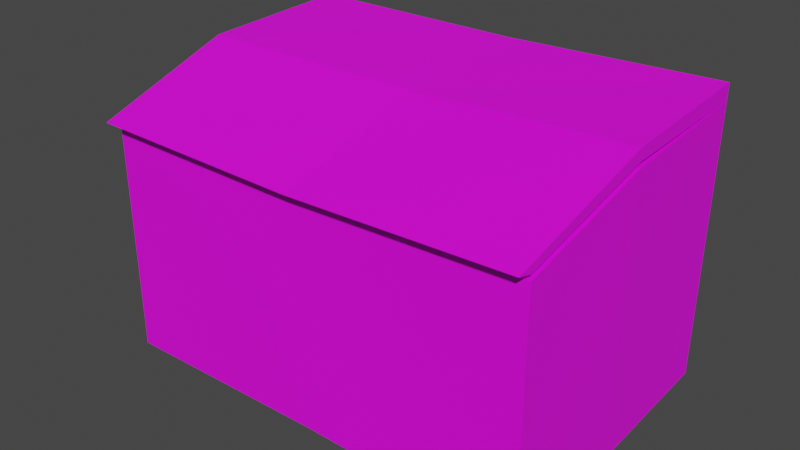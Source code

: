 # Source: dumpster.blend  (saved by Blender 3.3.6; exported with 4.5.12 LTS)
import bpy
from mathutils import Matrix  # noqa: F401  (used for matrix-valued properties, if any)

bpy.ops.wm.read_factory_settings(use_empty=True)
scene = bpy.context.scene
scene.name = 'Scene'

# ---- collections
col_collection = bpy.data.collections.new('Collection'); scene.collection.children.link(col_collection)

# ---- images (referenced by path relative to the original .blend; pixels are not part of the script)
import os
ASSET_DIR = os.environ.get("B2B_ASSET_DIR", "")  # directory of the original .blend (textures are referenced by path, not embedded)
HERE = os.path.dirname(os.path.abspath(__file__))  # packed textures are extracted next to this script under _unpacked/

def load_image(name, relpath, width, height, colorspace="sRGB"):
    """Load a texture the original file referenced (path relative to the .blend, or extracted next to this script)."""
    p = next((c for c in (os.path.join(HERE, relpath), os.path.join(ASSET_DIR, relpath)) if relpath and os.path.exists(c)), "")
    if p:
        img = bpy.data.images.load(p, check_existing=True)
        img.name = name
    else:  # same state as the original file: an image datablock whose file is absent (Cycles renders it pink)
        img = bpy.data.images.new(name, width, height)
        img.source = "FILE"
        img.filepath = "//" + (relpath or name)
    img.colorspace_settings.name = colorspace
    return img
img_pixeltexturegrid_256_png = load_image('PixelTextureGrid_256.png', 'dumpster_tex.png', 1024, 1024, 'sRGB')

# ---- materials (node trees are filled in below, after node groups)
mat_material = bpy.data.materials.new('Material')
mat_material.alpha_threshold = 0.0
mat_material.use_transparent_shadow = False
mat_material.roughness = 0.5
mat_material.line_color = (0.0, 0.0, 0.0, 1.0)

# ---- material node trees
mat_material.use_nodes = True; mat_material.node_tree.nodes.clear()
_N = mat_material.node_tree.nodes; _L = mat_material.node_tree.links
n0 = _N.new('ShaderNodeOutputMaterial'); n0.name = 'Material Output'; n0.location = (300, 300)
n1 = _N.new('ShaderNodeBsdfPrincipled'); n1.name = 'Principled BSDF'; n1.location = (10, 300)
n1.distribution = 'GGX'
n1.subsurface_method = 'RANDOM_WALK_SKIN'
n1.inputs[3].default_value = 1.45
n1.inputs[27].default_value = (0.0, 0.0, 0.0, 1.0)
n1.inputs[28].default_value = 1.0
n2 = _N.new('ShaderNodeTexImage'); n2.name = 'Image Texture'; n2.location = (-280, 280)
n2.image = img_pixeltexturegrid_256_png
_L.new(n1.outputs[0], n0.inputs[0])
_L.new(n2.outputs[0], n1.inputs[0])
n0.is_active_output = True

# ---- world
world_world = bpy.data.worlds.new('World'); scene.world = world_world
world_world.use_nodes = True; world_world.node_tree.nodes.clear()
_N = world_world.node_tree.nodes; _L = world_world.node_tree.links
n0 = _N.new('ShaderNodeOutputWorld'); n0.name = 'World Output'; n0.location = (300, 300)
n1 = _N.new('ShaderNodeBackground'); n1.name = 'Background'; n1.location = (10, 300)
n1.inputs[0].default_value = (0.05088, 0.05088, 0.05088, 1.0)
_L.new(n1.outputs[0], n0.inputs[0])
n0.is_active_output = True
world_world.color = (0.05088, 0.05088, 0.05088)
world_world.use_sun_shadow = False
world_world.sun_shadow_jitter_overblur = 0.0

# ---- meshes
me_cube = bpy.data.meshes.new('Cube')
me_cube.from_pydata([(0.9006, 0.901, 0.9913), (0.986, 1.007, -0.9652), (0.9006, -0.9034, 0.6914), (1.0, -1.0, -1.0), (-0.9006, 0.901, 0.9666), (-0.9847, 0.9881, -1.0), (-0.9006, -0.9034, 0.6667), (-1.0, -1.0, -1.0), (-1.0, 0.0, -1.0), (0.9006, 0.0, 0.9121), (-0.9006, 0.0, 0.8874), (1.0, 0.0, -1.0), (1.0, 1.0, 1.001), (1.0, -1.0, 0.7097), (-1.0, 1.0, 0.9765), (-1.0, -1.0, 0.6849), (1.0, 1.956e-33, 0.9539), (-1.0, 1.956e-33, 0.9292), (1.0, -1.106, 0.7395), (-1.0, -1.106, 0.7147), (1.0, -0.01319, 1.038), (-1.069, -0.05807, 1.013), (-1.023, 0.9704, 1.088), (0.9995, 1.004, 1.115), (1.0, -1.0, 0.6678), (-1.0, -1.0, 0.6431), (1.0, 0.0, 0.9121), (-1.0, 0.0, 0.8874), (-1.0, 1.0, 0.9753), (1.0, 1.0, 1.0), (-0.9006, 9.312e-05, -0.7128), (0.9006, 9.312e-05, -0.7128), (0.9006, -0.9033, -0.9335), (-0.9006, -0.9033, -0.9335), (-0.9006, 0.901, -0.6336), (0.9006, 0.901, -0.6336), (0.0, 1.0, -0.9753), (0.0, -1.0, 0.6184), (0.0, -1.0, -0.9753), (0.003722, 0.9756, 0.9506), (0.0, 0.0, -0.9753), (0.0, -0.9034, 0.642), (0.0, 0.901, 0.9419), (0.0, 9.312e-05, -0.6881), (0.0, -0.9033, -0.9088), (0.0, 0.901, -0.6089), (0.0, -1.0, 0.6602), (0.003722, 0.9756, 0.9518), (0.0, 1.956e-33, 0.9045), (0.0, -1.106, 0.69), (0.0, 0.9868, 1.077), (0.0, -0.01319, 0.9886)], [], [(41, 2, 32, 44), (38, 37, 25, 7), (8, 27, 28, 5), (40, 11, 3, 38), (11, 26, 24, 3), (36, 39, 29, 1), (1, 29, 26, 11), (36, 1, 11, 40), (7, 25, 27, 8), (4, 10, 30, 34), (48, 46, 15, 17), (47, 48, 17, 14), (51, 21, 19, 49), (50, 22, 21, 51), (16, 12, 23, 20), (14, 17, 21, 22), (46, 13, 18, 49), (17, 15, 19, 21), (47, 14, 22, 50), (13, 16, 20, 18), (41, 6, 25, 37), (9, 2, 24, 26), (10, 4, 28, 27), (42, 0, 29, 39), (0, 9, 26, 29), (6, 10, 27, 25), (43, 30, 33, 44), (45, 34, 30, 43), (10, 6, 33, 30), (42, 4, 34, 45), (2, 9, 31, 32), (9, 0, 35, 31), (0, 42, 45, 35), (35, 45, 43, 31), (31, 43, 44, 32), (4, 42, 39, 28), (2, 41, 37, 24), (5, 36, 40, 8), (5, 28, 39, 36), (8, 40, 38, 7), (3, 24, 37, 38), (6, 41, 44, 33), (12, 47, 50, 23), (15, 46, 49, 19), (23, 50, 51, 20), (20, 51, 49, 18), (12, 16, 48, 47), (16, 13, 46, 48)])
_uv = me_cube.uv_layers.new(name='UVMap')
_uv.uv.foreach_set('vector', [0.9705, 0.6898, 0.976, 0.5891, 0.7943, 0.5891, 0.7971, 0.6898, 0.04134, 0.7115, 0.2195, 0.7115, 0.2223, 0.8233, 0.03858, 0.8233, 0.7668, 0.7009, 0.5557, 0.7009, 0.5459, 0.8127, 0.7668, 0.8114, 0.4093, 0.1977, 0.2975, 0.1977, 0.2975, 0.3095, 0.4093, 0.3095, 0.5207, 0.4489, 0.3069, 0.4497, 0.3338, 0.3378, 0.5203, 0.3371, 0.2989, 0.7036, 0.5142, 0.7006, 0.5184, 0.5891, 0.2987, 0.5934, 0.5172, 0.5616, 0.2975, 0.5616, 0.3069, 0.4497, 0.5207, 0.4489, 0.4093, 0.08592, 0.2991, 0.08508, 0.2975, 0.1977, 0.4093, 0.1977, 0.7668, 0.5891, 0.5831, 0.5891, 0.5557, 0.7009, 0.7668, 0.7009, 0.7426, 0.08508, 0.7426, 0.1862, 0.5644, 0.2019, 0.5644, 0.1007, 0.1504, 0.1974, 0.1504, 0.3092, 0.2622, 0.3092, 0.2622, 0.1974, 0.15, 0.08829, 0.1504, 0.1974, 0.2622, 0.1974, 0.2622, 0.08556, 0.1504, 0.1988, 0.2699, 0.2039, 0.2622, 0.321, 0.1504, 0.321, 0.1504, 0.08703, 0.2647, 0.08887, 0.2699, 0.2039, 0.1504, 0.1988, 0.8659, 0.9048, 0.9773, 0.8939, 0.9796, 0.9064, 0.8658, 0.9143, 0.9773, 0.9419, 0.8659, 0.9528, 0.8608, 0.963, 0.9758, 0.9547, 0.1504, 0.3092, 0.03858, 0.3092, 0.03858, 0.321, 0.1504, 0.321, 0.8659, 0.9528, 0.7513, 0.9419, 0.7401, 0.9469, 0.8608, 0.963, 0.2526, 0.7113, 0.2568, 0.8235, 0.2693, 0.8258, 0.2666, 0.7115, 0.7513, 0.8939, 0.8659, 0.9048, 0.8658, 0.9143, 0.7401, 0.8989, 0.04938, 0.4604, 0.04938, 0.5611, 0.03858, 0.5722, 0.03858, 0.4604, 0.1504, 0.3597, 0.04938, 0.3597, 0.03858, 0.3486, 0.1504, 0.3486, 0.1504, 0.5611, 0.2511, 0.5611, 0.2622, 0.5722, 0.1504, 0.5722, 0.2511, 0.4604, 0.2511, 0.3597, 0.2622, 0.3486, 0.2595, 0.4599, 0.2511, 0.3597, 0.1504, 0.3597, 0.1504, 0.3486, 0.2622, 0.3486, 0.04938, 0.5611, 0.1504, 0.5611, 0.1504, 0.5722, 0.03858, 0.5722, 0.8709, 0.1858, 0.9716, 0.1858, 0.9716, 0.2868, 0.8709, 0.2868, 0.8709, 0.08508, 0.9716, 0.08508, 0.9716, 0.1858, 0.8709, 0.1858, 0.7426, 0.1862, 0.7269, 0.289, 0.5487, 0.3047, 0.5644, 0.2019, 0.9486, 0.4378, 0.9514, 0.5385, 0.7725, 0.5385, 0.7753, 0.4378, 0.7292, 0.541, 0.7449, 0.4382, 0.564, 0.4541, 0.5482, 0.5569, 0.7449, 0.4382, 0.7449, 0.3371, 0.564, 0.353, 0.564, 0.4541, 0.9542, 0.3371, 0.9486, 0.4378, 0.7753, 0.4378, 0.7725, 0.3371, 0.7702, 0.08508, 0.8709, 0.08508, 0.8709, 0.1858, 0.7702, 0.1858, 0.7702, 0.1858, 0.8709, 0.1858, 0.8709, 0.2868, 0.7702, 0.2868, 0.2511, 0.5611, 0.2511, 0.4604, 0.2595, 0.4599, 0.2622, 0.5722, 0.04938, 0.3597, 0.04938, 0.4604, 0.03858, 0.4604, 0.03858, 0.3486, 0.5194, 0.08725, 0.4093, 0.08592, 0.4093, 0.1977, 0.5211, 0.1977, 0.2975, 0.8138, 0.5184, 0.8127, 0.5142, 0.7006, 0.2989, 0.7036, 0.5211, 0.1977, 0.4093, 0.1977, 0.4093, 0.3095, 0.5211, 0.3095, 0.03858, 0.5997, 0.225, 0.5997, 0.2195, 0.7115, 0.04134, 0.7115, 0.9732, 0.7905, 0.9705, 0.6898, 0.7971, 0.6898, 0.7943, 0.7905, 0.2567, 0.5998, 0.2526, 0.7113, 0.2666, 0.7115, 0.2693, 0.5997, 0.2622, 0.3092, 0.1504, 0.3092, 0.1504, 0.321, 0.2622, 0.321, 0.03863, 0.08508, 0.1504, 0.08703, 0.1504, 0.1988, 0.03858, 0.1988, 0.03858, 0.1988, 0.1504, 0.1988, 0.1504, 0.321, 0.03858, 0.321, 0.03858, 0.08556, 0.03858, 0.1974, 0.1504, 0.1974, 0.15, 0.08829, 0.03858, 0.1974, 0.03858, 0.3092, 0.1504, 0.3092, 0.1504, 0.1974])
me_cube.materials.append(mat_material)
me_cube.use_mirror_vertex_groups = False
me_cube.update()

# ---- objects
ob_cube = bpy.data.objects.new('Cube', me_cube)

# ---- transforms, parenting, visibility, modifiers, constraints
ob_cube.location = (0.0, 0.0, 1.514)
ob_cube.scale = (2.367, 1.537, 1.498)
ob_cube.lock_rotations_4d = False
ob_cube.empty_display_type = 'ARROWS'
ob_cube.lineart.crease_threshold = 0.0

# ---- collection membership
col_collection.objects.link(ob_cube)

# ---- scene / render settings (as saved in the file)
scene.frame_start = 1; scene.frame_end = 250; scene.frame_set(1)
scene.render.engine = 'BLENDER_EEVEE_NEXT'
scene.cycles.sampling_pattern = 'TABULATED_SOBOL'
scene.cycles.use_light_tree = False
scene.view_settings.view_transform = 'Filmic'
bpy.context.view_layer.update()

# ---- added for rendering (the .blend has no active camera and no usable light): camera, sun
cam_auto = bpy.data.cameras.new('AutoCamera')
cam_auto.lens = 50.0
cam_auto.sensor_width = 36.0
cam_auto.clip_end = 1000.0
ob_auto_camera = bpy.data.objects.new('AutoCamera', cam_auto)
scene.collection.objects.link(ob_auto_camera)
ob_auto_camera.location = (6.09404, -7.48683, 6.54038)
ob_auto_camera.rotation_euler = (1.09748, -7.21219e-08, 0.694738)
scene.camera = ob_auto_camera
light_auto_sun = bpy.data.lights.new('AutoSun', 'SUN')
light_auto_sun.energy = 3.0
light_auto_sun.angle = 0.0523599
ob_auto_sun = bpy.data.objects.new('AutoSun', light_auto_sun)
scene.collection.objects.link(ob_auto_sun)
ob_auto_sun.rotation_euler = (0.872665, 0.174533, 0.523599)
bpy.context.view_layer.update()
